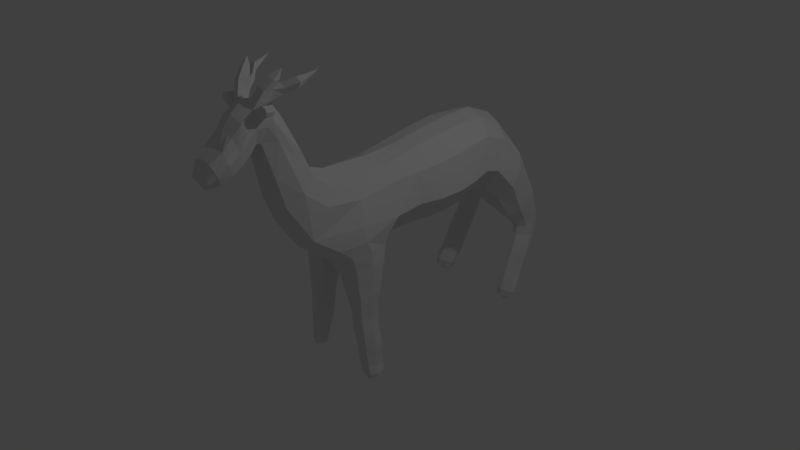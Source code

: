 # Source: shika.blend  (saved by Blender 2.79.0; exported with 4.5.12 LTS)
import bpy
from mathutils import Matrix  # noqa: F401  (used for matrix-valued properties, if any)

bpy.ops.wm.read_factory_settings(use_empty=True)
scene = bpy.context.scene
scene.name = 'Scene'

# ---- collections
col_collection_1 = bpy.data.collections.new('Collection 1'); scene.collection.children.link(col_collection_1)

# ---- materials (node trees are filled in below, after node groups)
mat_material = bpy.data.materials.new('Material')
mat_material.alpha_threshold = 0.0
mat_material.use_transparent_shadow = False
mat_material.roughness = 0.5
mat_material.specular_intensity = 0.0
mat_material.line_color = (0.0, 0.0, 0.0, 1.0)

# ---- material node trees

# ---- world
world_world = bpy.data.worlds.new('World'); scene.world = world_world
world_world.color = (0.05088, 0.05088, 0.05088)
world_world.use_sun_shadow = False
world_world.sun_shadow_jitter_overblur = 0.0
world_world.cycles.sampling_method = 'MANUAL'

# ---- cameras
cam_camera = bpy.data.cameras.new('Camera')
cam_camera.clip_end = 100.0
cam_camera.lens = 35.0
cam_camera.sensor_width = 32.0
cam_camera.sensor_height = 18.0
cam_camera.ortho_scale = 7.314
cam_camera.dof.focus_distance = 0.0
cam_camera.dof.aperture_fstop = 128.0

# ---- lights
light_lamp = bpy.data.lights.new('Lamp', 'POINT')
light_lamp.transmission_factor = 0.0
light_lamp.cutoff_distance = 30.0
light_lamp.energy = 100.0
light_lamp.shadow_buffer_clip_start = 1.001
light_lamp.shadow_soft_size = 0.1
light_lamp.shadow_maximum_resolution = 0.006
light_lamp.use_absolute_resolution = True

# ---- meshes
me_cube = bpy.data.meshes.new('Cube')
me_cube.from_pydata([(0.0, -1.721, 2.469), (0.0, -1.672, 1.929), (0.3581, 0.008747, 0.4294), (0.0, -2.317, 1.665), (0.5503, -0.4176, -1.428), (0.0, -1.842, 1.77), (0.2138, -1.699, 2.18), (0.0, -1.094, 0.4977), (0.3338, -0.9029, 0.4105), (0.5505, -0.4969, 0.553), (0.4184, -0.4485, 1.053), (0.0, -0.6612, 0.3216), (0.0, -0.446, 1.385), (0.6156, 2.024, -1.228), (0.0, -1.983, 2.193), (0.2445, -1.946, 1.983), (0.0, -2.128, 1.602), (0.0, -2.238, 1.927), (0.2203, -2.217, 1.787), (0.606, 2.213, -1.173), (0.7506, 2.085, -1.113), (0.6129, 1.949, -1.048), (0.4694, 2.076, -1.108), (0.5794, 2.334, -0.9438), (0.716, 2.206, -0.8866), (0.5815, 2.066, -0.8145), (0.4459, 2.194, -0.8707), (0.5702, 2.46, -0.6884), (0.7119, 2.329, -0.6281), (0.5724, 2.185, -0.5575), (0.4307, 2.317, -0.6163), (0.5487, 2.604, -0.3806), (0.6707, 2.472, -0.3357), (0.5378, 2.311, -0.3126), (0.4172, 2.443, -0.3582), (0.4951, 2.671, -0.05114), (0.6655, 2.494, -0.01602), (0.525, 2.286, -0.1219), (0.37, 2.465, -0.1492), (0.1269, 2.431, 0.7758), (0.6371, 2.192, 0.7428), (0.4276, 1.997, 0.2932), (0.0, 2.213, 0.3466), (0.0, -1.451, 1.126), (0.0, -0.9512, 1.482), (0.319, -1.202, 1.308), (0.0, -1.62, 1.793), (0.0, -1.239, 2.166), (0.2334, -1.438, 1.976), (0.2799, -0.4374, -0.5829), (0.4067, -0.608, -0.5689), (0.5308, -0.4479, -0.5527), (0.4272, -0.2744, -0.5657), (0.3211, -0.4322, -0.8425), (0.437, -0.592, -0.8506), (0.5763, -0.4391, -0.852), (0.4656, -0.279, -0.8427), (0.3696, -0.4243, -1.085), (0.4645, -0.5728, -1.097), (0.5867, -0.4297, -1.1), (0.5064, -0.2806, -1.085), (0.4104, -0.4192, -1.315), (0.504, -0.5575, -1.325), (0.6398, -0.4221, -1.324), (0.5356, -0.2844, -1.317), (0.4728, 1.675, 1.301), (0.2962, 1.614, 0.5202), (0.4924, 1.026, 1.212), (0.3198, 1.1, 0.403), (0.09885, -0.3827, -0.02284), (0.3134, -0.6861, 0.08934), (0.5559, -0.4175, 0.2158), (0.3363, -0.1143, 0.1036), (0.2244, -0.4302, -0.3221), (0.3771, -0.6367, -0.2523), (0.5422, -0.4378, -0.1772), (0.4083, -0.2288, -0.2464), (0.4263, 0.414, 1.143), (0.2879, 0.4226, 0.4062), (0.3774, -0.9234, 1.09), (0.5183, -0.5288, 0.7457), (0.7199, 2.042, -1.2), (0.4681, -0.8492, 0.5151), (0.6119, 2.136, -1.244), (0.5535, -0.4325, 0.4017), (0.5096, -0.1187, 0.5305), (0.2993, -0.04874, 0.2766), (0.2955, 0.1405, 0.4253), (0.6361, -0.419, -1.403), (0.0, 2.388, 0.7452), (0.5103, 2.035, -1.197), (0.0, -1.278, 0.7468), (0.5516, -0.3184, -1.399), (0.0, -0.6904, 1.394), (0.0, -0.938, 0.4084), (0.1985, -0.9984, 0.4307), (0.3056, -0.7528, 0.2633), (0.6176, 1.94, -1.152), (0.394, 0.04336, 1.107), (0.0, 0.008227, 1.373), (0.0, -0.4354, 0.1463), (0.2601, -0.3795, 1.269), (0.5396, -0.518, -1.402), (0.459, -0.4173, -1.398), (0.1587, -2.308, 1.71), (0.0, -2.337, 1.815), (0.0, -2.26, 1.588), (0.1458, -1.678, 1.988), (0.0, -1.731, 1.851), (0.0, -1.642, 1.932), (0.0, -1.873, 2.337), (0.1773, -1.712, 2.384), (0.0, -1.419, 2.434), (0.2288, -1.823, 2.081), (0.21, -1.553, 2.166), (0.1774, -1.873, 1.824), (0.0, -1.984, 1.687), (0.0, -2.065, 2.038), (0.1537, -1.974, 2.138), (0.2537, -2.09, 1.891), (0.1493, -2.156, 1.654), (0.1272, -2.258, 1.907), (0.502, 2.176, -1.155), (0.5954, 2.272, -1.058), (0.713, 2.183, -1.159), (0.7371, 2.144, -0.9998), (0.7178, 1.985, -1.066), (0.6004, 2.006, -0.9313), (0.5075, 1.979, -1.062), (0.4591, 2.134, -0.99), (0.4792, 2.296, -0.9208), (0.5706, 2.397, -0.8198), (0.6824, 2.305, -0.9327), (0.7077, 2.268, -0.7619), (0.6835, 2.104, -0.8361), (0.5739, 2.125, -0.6896), (0.4815, 2.095, -0.8238), (0.436, 2.255, -0.7466), (0.4659, 2.421, -0.6671), (0.5631, 2.528, -0.5459), (0.6767, 2.43, -0.6755), (0.6971, 2.397, -0.4889), (0.6785, 2.224, -0.578), (0.5586, 2.248, -0.43), (0.4677, 2.215, -0.5682), (0.424, 2.38, -0.4854), (0.4518, 2.556, -0.3813), (0.5268, 2.659, -0.2133), (0.6463, 2.577, -0.3629), (0.6726, 2.512, -0.1713), (0.6361, 2.358, -0.3123), (0.534, 2.334, -0.2071), (0.447, 2.336, -0.3289), (0.4005, 2.48, -0.2451), (0.3989, 2.613, -0.105), (0.4796, 2.583, 0.2641), (0.6099, 2.634, -0.009957), (0.6713, 2.387, 0.2489), (0.6419, 2.346, -0.05834), (0.5052, 2.158, 0.01559), (0.4113, 2.321, -0.1644), (0.2705, 2.377, 0.0355), (0.0, 2.347, 0.5703), (0.0, 2.261, 1.276), (0.458, 2.373, 0.8784), (0.5047, 1.986, 1.182), (0.653, 2.044, 0.5144), (0.3127, 1.782, 0.5001), (0.1162, 2.032, 0.181), (0.2286, -1.403, 1.175), (0.0, -1.529, 1.521), (0.0, -1.099, 1.803), (0.2374, -1.001, 1.436), (0.2546, -1.329, 1.68), (0.168, -1.579, 1.839), (0.1684, -1.293, 2.115), (0.3252, -0.3128, -0.577), (0.29, -0.4364, -0.7167), (0.3089, -0.5631, -0.5798), (0.2647, -0.4355, -0.4488), (0.4149, -0.6012, -0.7192), (0.4999, -0.5705, -0.5569), (0.3936, -0.6186, -0.4084), (0.5601, -0.4435, -0.7163), (0.5172, -0.3202, -0.5547), (0.5342, -0.4453, -0.3656), (0.4384, -0.2783, -0.714), (0.4189, -0.2604, -0.4049), (0.3646, -0.3155, -0.8408), (0.3529, -0.4274, -0.964), (0.3455, -0.5501, -0.8454), (0.4512, -0.5818, -0.9759), (0.5336, -0.5555, -0.8543), (0.5854, -0.4336, -0.9767), (0.5631, -0.3202, -0.846), (0.4938, -0.279, -0.9636), (0.4129, -0.3154, -1.083), (0.3857, -0.4219, -1.203), (0.3836, -0.5344, -1.091), (0.4759, -0.5653, -1.215), (0.5552, -0.538, -1.1), (0.6009, -0.4263, -1.217), (0.5856, -0.3189, -1.091), (0.5161, -0.2826, -1.204), (0.4476, -0.3173, -1.314), (0.4311, -0.5217, -1.318), (0.5944, -0.5244, -1.327), (0.6241, -0.3193, -1.319), (0.2665, 1.785, 1.47), (0.4866, 1.339, 1.256), (0.5656, 1.578, 0.8669), (0.3176, 1.397, 0.4479), (0.0, 1.646, 0.3829), (0.2483, 1.0, 1.45), (0.4736, 0.7221, 1.174), (0.6084, 1.067, 0.7647), (0.3121, 0.7704, 0.3907), (0.0, 1.11, 0.2869), (0.1567, -0.1654, 0.013), (0.1686, -0.4143, -0.1844), (0.1539, -0.6082, 0.001677), (0.3373, -0.662, -0.09114), (0.4853, -0.6201, 0.1818), (0.549, -0.4282, 0.01393), (0.5123, -0.2056, 0.1916), (0.3827, -0.1801, -0.07886), (0.2821, -0.2773, -0.3007), (0.2573, -0.5834, -0.3061), (0.4989, -0.5886, -0.1966), (0.5256, -0.2824, -0.1929), (0.2358, 0.3999, 1.35), (0.5115, 0.4283, 0.7421), (0.0, 0.4129, 0.2944), (0.5333, 2.12, -1.209), (0.6893, 2.125, -1.211), (0.6933, 1.979, -1.142), (0.5376, 1.974, -1.14), (0.2341, 2.129, 1.335), (0.5716, 1.795, 0.811), (0.0, 1.853, 0.3686), (0.3737, -1.15, 0.725), (0.2685, -0.7679, 1.251), (0.4787, -0.3437, -1.377), (0.4696, -0.4929, -1.379), (0.5982, -0.4943, -1.384), (0.6109, -0.3449, -1.38), (0.3132, -0.3016, -0.4361), (0.2955, -0.5702, -0.4395), (0.4964, -0.5776, -0.3761), (0.511, -0.3096, -0.3744), (0.4305, 2.606, -0.2388), (0.6331, 2.63, -0.1838), (0.6407, 2.386, -0.1783), (0.4353, 2.362, -0.2348), (0.1024, -2.249, 1.639), (0.07386, -2.303, 1.805), (0.2438, 0.7021, 1.402), (0.579, 0.7512, 0.743), (0.0, 0.7746, 0.2775), (0.1493, -1.62, 1.988), (0.1708, -1.455, 2.364), (0.1563, -1.757, 1.907), (0.1809, -1.865, 2.265), (0.187, -2.015, 1.74), (0.0, 1.344, 1.54), (0.0, 0.7021, 1.452), (0.1653, -2.11, 2.015), (0.4921, 2.235, -1.038), (0.7011, 2.242, -1.046), (0.7042, 2.043, -0.9505), (0.4965, 2.036, -0.9435), (0.4703, 2.358, -0.7971), (0.6732, 2.368, -0.8085), (0.6761, 2.164, -0.7113), (0.4724, 2.155, -0.699), (0.4605, 2.487, -0.5295), (0.6664, 2.499, -0.5316), (0.6618, 2.289, -0.4455), (0.4584, 2.276, -0.4417), (0.2904, 2.545, 0.1596), (0.6104, 2.529, 0.3066), (0.6533, 2.22, 0.1353), (0.349, 2.204, -0.04444), (0.1971, -1.502, 1.559), (0.0, 2.192, 1.402), (0.0, 0.3999, 1.4), (0.1982, -1.137, 1.786), (0.336, -0.3157, -0.7143), (0.316, -0.5582, -0.7181), (0.5218, -0.5631, -0.7179), (0.5361, -0.3214, -0.7141), (0.3934, -0.315, -0.9622), (0.3753, -0.5411, -0.9676), (0.5417, -0.5463, -0.9798), (0.5863, -0.3183, -0.9672), (0.4283, -0.3164, -1.2), (0.3998, -0.5283, -1.208), (0.5622, -0.5316, -1.219), (0.596, -0.3193, -1.21), (0.0, 1.0, 1.5), (0.2572, 1.344, 1.489), (0.5926, 1.35, 0.8081), (0.0, 1.403, 0.3207), (0.0, -0.03184, 0.2178), (0.06668, -0.7322, 0.2029), (0.4834, -0.6849, 0.3658), (0.491, -0.1634, 0.3753), (0.2366, -0.2327, -0.1537), (0.201, -0.5985, -0.1644), (0.4886, -0.6045, -0.01402), (0.5207, -0.2474, -0.006318), (0.0, 1.785, 1.565), (0.2235, 0.02376, 1.287), (0.5169, 0.04513, 0.7097), (0.0, -1.57, 2.451), (0.0, -1.657, 1.931), (0.2119, -1.626, 2.173), (0.1475, -1.649, 1.988), (0.174, -1.583, 2.374), (0.0, -2.327, 1.74), (0.2256, -1.705, 2.282), (0.3393, -0.414, 1.161), (0.6137, 2.08, -1.236), (0.2153, -1.96, 2.06), (0.1899, -2.237, 1.847), (0.7318, 2.134, -1.136), (0.4857, 2.126, -1.131), (0.6992, 2.255, -0.9097), (0.4625, 2.245, -0.8958), (0.6943, 2.379, -0.6518), (0.4483, 2.369, -0.6417), (0.6585, 2.524, -0.3493), (0.4345, 2.5, -0.3698), (0.6377, 2.564, -0.01299), (0.3844, 2.539, -0.1271), (0.5476, 2.283, 0.8106), (0.0, 2.28, 0.4585), (0.2782, -1.101, 1.372), (0.231, -1.365, 2.046), (0.3696, 1.73, 1.385), (0.3703, 1.013, 1.331), (0.3311, 0.407, 1.246), (0.323, -0.8457, 1.171), (0.7046, 2.083, -1.205), (0.5218, 2.077, -1.203), (0.3087, 0.03356, 1.197), (0.1325, -2.306, 1.758), (0.2349, -1.844, 2.173), (0.2205, -1.504, 2.265), (0.2257, -2.1, 1.953), (0.7191, 2.193, -1.023), (0.4756, 2.185, -1.014), (0.6905, 2.318, -0.7852), (0.4532, 2.307, -0.7719), (0.6818, 2.448, -0.5102), (0.4423, 2.433, -0.5074), (0.6528, 2.571, -0.1775), (0.4155, 2.543, -0.242), (0.6409, 2.458, 0.2777), (0.2804, 2.461, 0.09755), (0.3694, 2.057, 1.259), (0.2264, -1.233, 1.733), (0.3719, 1.342, 1.373), (0.3587, 0.7121, 1.288), (0.2231, -1.605, 2.273), (0.08869, -1.858, 1.797), (0.07937, -2.313, 1.687), (0.07289, -1.675, 1.959), (0.08864, -1.716, 2.426), (0.3859, -1.695, 2.358), (0.4027, -1.695, 2.406), (0.3851, -1.697, 2.443), (0.3376, -1.701, 2.46), (0.3343, -1.573, 2.45), (0.382, -1.578, 2.434), (0.4, -1.585, 2.397), (0.3833, -1.594, 2.35), (0.09925, -1.046, 0.4642), (0.0, -0.5483, 0.2339), (0.1301, -0.4128, 1.327), (0.07685, -1.978, 2.165), (0.07463, -2.142, 1.628), (0.06358, -2.248, 1.917), (0.1143, -1.427, 1.15), (0.1187, -0.976, 1.459), (0.08401, -1.599, 1.816), (0.08422, -1.266, 2.14), (0.1219, 0.7021, 1.427), (0.1286, 1.344, 1.514), (0.1869, -1.214, 0.7359), (0.1343, -0.7292, 1.323), (0.1179, 0.3999, 1.375), (0.1241, 1.0, 1.475), (0.03334, -0.8351, 0.3057), (0.1117, 0.016, 1.33), (0.03693, -2.32, 1.81), (0.1332, 1.785, 1.518), (0.1171, 2.161, 1.368), (0.0512, -2.255, 1.613), (0.07816, -1.744, 1.879), (0.07464, -1.631, 1.96), (0.09043, -1.869, 2.301), (0.0854, -1.437, 2.399), (0.09352, -2.0, 1.714), (0.08263, -2.087, 2.027), (0.09857, -1.516, 1.54), (0.0991, -1.118, 1.794), (0.07377, -1.653, 1.959), (0.08702, -1.577, 2.413), (0.06627, -2.317, 1.749), (0.1252, -1.678, 2.508), (0.2138, -1.674, 2.466), (0.2304, -1.525, 2.444), (0.1434, -1.518, 2.483), (0.1746, -1.624, 2.626), (0.2633, -1.619, 2.584), (0.26, -1.491, 2.574), (0.173, -1.484, 2.613), (0.2235, -1.53, 2.73), (0.3122, -1.525, 2.688), (0.3089, -1.446, 2.678), (0.2219, -1.439, 2.717), (0.3003, -1.408, 2.517), (0.2133, -1.401, 2.556), (0.3345, -1.401, 2.591), (0.2475, -1.394, 2.63), (0.424, -1.292, 2.582), (0.3369, -1.286, 2.621), (0.4581, -1.285, 2.656), (0.3711, -1.279, 2.695), (0.4385, -1.036, 2.739), (0.3127, -1.404, 2.803)], [], [(368, 401, 262, 111), (408, 318, 260, 402), (367, 107, 261, 399), (407, 400, 259, 317), (2, 85, 306, 86), (2, 86, 303, 87), (2, 87, 313, 85), (409, 346, 255, 395), (366, 398, 254, 104), (4, 92, 245, 88), (4, 88, 244, 102), (4, 102, 243, 103), (4, 103, 242, 92), (365, 115, 263, 403), (365, 399, 261, 115), (320, 111, 262, 347), (6, 113, 261, 107), (316, 317, 259, 114), (364, 348, 260, 318), (396, 397, 284, 311), (377, 393, 304, 95), (377, 95, 240, 389), (8, 95, 304, 96), (8, 96, 305, 82), (8, 82, 240, 95), (9, 82, 305, 84), (9, 84, 306, 85), (9, 85, 313, 80), (9, 80, 240, 82), (321, 101, 241, 342), (10, 79, 240, 80), (10, 80, 313, 98), (321, 345, 312, 101), (378, 100, 304, 393), (89, 39, 162), (168, 239, 42), (163, 39, 89), (379, 390, 241, 101), (379, 101, 312, 394), (322, 344, 233, 83), (322, 83, 234, 343), (13, 81, 235, 97), (13, 97, 236, 90), (380, 404, 266, 118), (380, 118, 262, 401), (323, 118, 266, 349), (15, 119, 263, 115), (15, 115, 261, 113), (323, 347, 262, 118), (381, 120, 254, 398), (381, 403, 263, 120), (382, 395, 255, 121), (382, 121, 266, 404), (324, 121, 255, 346), (18, 104, 254, 120), (18, 120, 263, 119), (324, 349, 266, 121), (19, 122, 267, 123), (19, 123, 268, 124), (19, 124, 234, 83), (19, 83, 233, 122), (325, 124, 268, 350), (20, 125, 269, 126), (20, 126, 235, 81), (325, 343, 234, 124), (21, 126, 269, 127), (21, 127, 270, 128), (21, 128, 236, 97), (21, 97, 235, 126), (22, 128, 270, 129), (326, 351, 267, 122), (326, 122, 233, 344), (22, 90, 236, 128), (23, 130, 271, 131), (23, 131, 272, 132), (23, 132, 268, 123), (23, 123, 267, 130), (327, 132, 272, 352), (24, 133, 273, 134), (24, 134, 269, 125), (327, 350, 268, 132), (25, 134, 273, 135), (25, 135, 274, 136), (25, 136, 270, 127), (25, 127, 269, 134), (26, 136, 274, 137), (328, 353, 271, 130), (328, 130, 267, 351), (26, 129, 270, 136), (27, 138, 275, 139), (27, 139, 276, 140), (27, 140, 272, 131), (27, 131, 271, 138), (329, 140, 276, 354), (28, 141, 277, 142), (28, 142, 273, 133), (329, 352, 272, 140), (29, 142, 277, 143), (29, 143, 278, 144), (29, 144, 274, 135), (29, 135, 273, 142), (30, 144, 278, 145), (330, 355, 275, 138), (330, 138, 271, 353), (30, 137, 274, 144), (31, 146, 250, 147), (31, 147, 251, 148), (31, 148, 276, 139), (31, 139, 275, 146), (331, 148, 251, 356), (32, 149, 252, 150), (32, 150, 277, 141), (331, 354, 276, 148), (33, 150, 252, 151), (33, 151, 253, 152), (33, 152, 278, 143), (33, 143, 277, 150), (34, 152, 253, 153), (332, 357, 250, 146), (332, 146, 275, 355), (34, 145, 278, 152), (35, 154, 279, 155), (35, 155, 280, 156), (35, 156, 251, 147), (35, 147, 250, 154), (333, 156, 280, 358), (36, 157, 281, 158), (36, 158, 252, 149), (333, 356, 251, 156), (37, 158, 281, 159), (37, 159, 282, 160), (37, 160, 253, 151), (37, 151, 252, 158), (38, 160, 282, 161), (334, 359, 279, 154), (334, 154, 250, 357), (38, 153, 253, 160), (394, 391, 285, 99), (39, 163, 237, 164), (39, 164, 280, 155), (39, 155, 279, 162), (335, 164, 237, 360), (40, 165, 238, 166), (40, 166, 281, 157), (335, 358, 280, 164), (41, 166, 238, 167), (41, 167, 239, 168), (41, 168, 282, 159), (41, 159, 281, 166), (336, 162, 279, 359), (42, 161, 282, 168), (383, 169, 283, 405), (383, 389, 240, 169), (237, 163, 284, 397), (384, 406, 286, 172), (384, 172, 241, 390), (337, 172, 286, 361), (45, 173, 283, 169), (45, 169, 240, 79), (337, 342, 241, 172), (385, 174, 259, 400), (388, 396, 311, 264), (387, 392, 299, 265), (385, 405, 283, 174), (392, 388, 264, 299), (386, 402, 260, 175), (386, 175, 286, 406), (391, 387, 265, 285), (338, 175, 260, 348), (48, 114, 259, 174), (48, 174, 283, 173), (338, 361, 286, 175), (49, 176, 287, 177), (49, 177, 288, 178), (49, 178, 247, 179), (49, 179, 246, 176), (50, 178, 288, 180), (50, 180, 289, 181), (50, 181, 248, 182), (50, 182, 247, 178), (51, 181, 289, 183), (51, 183, 290, 184), (51, 184, 249, 185), (51, 185, 248, 181), (52, 184, 290, 186), (52, 186, 287, 176), (52, 176, 246, 187), (52, 187, 249, 184), (53, 188, 291, 189), (53, 189, 292, 190), (53, 190, 288, 177), (53, 177, 287, 188), (54, 190, 292, 191), (54, 191, 293, 192), (54, 192, 289, 180), (54, 180, 288, 190), (55, 192, 293, 193), (55, 193, 294, 194), (55, 194, 290, 183), (55, 183, 289, 192), (56, 194, 294, 195), (56, 195, 291, 188), (56, 188, 287, 186), (56, 186, 290, 194), (57, 196, 295, 197), (57, 197, 296, 198), (57, 198, 292, 189), (57, 189, 291, 196), (58, 198, 296, 199), (58, 199, 297, 200), (58, 200, 293, 191), (58, 191, 292, 198), (59, 200, 297, 201), (59, 201, 298, 202), (59, 202, 294, 193), (59, 193, 293, 200), (60, 202, 298, 203), (60, 203, 295, 196), (60, 196, 291, 195), (60, 195, 294, 202), (61, 204, 242, 103), (61, 103, 243, 205), (61, 205, 296, 197), (61, 197, 295, 204), (62, 205, 243, 102), (62, 102, 244, 206), (62, 206, 297, 199), (62, 199, 296, 205), (63, 206, 244, 88), (63, 88, 245, 207), (63, 207, 298, 201), (63, 201, 297, 206), (64, 207, 245, 92), (64, 92, 242, 204), (64, 204, 295, 203), (64, 203, 298, 207), (339, 208, 300, 362), (65, 209, 301, 210), (65, 210, 238, 165), (339, 360, 237, 208), (66, 210, 301, 211), (66, 211, 302, 212), (66, 212, 239, 167), (66, 167, 238, 210), (340, 213, 256, 363), (67, 214, 257, 215), (67, 215, 301, 209), (340, 362, 300, 213), (68, 215, 257, 216), (68, 216, 258, 217), (68, 217, 302, 211), (68, 211, 301, 215), (69, 218, 307, 219), (69, 219, 308, 220), (69, 220, 304, 100), (69, 100, 303, 218), (70, 220, 308, 221), (70, 221, 309, 222), (70, 222, 305, 96), (70, 96, 304, 220), (71, 222, 309, 223), (71, 223, 310, 224), (71, 224, 306, 84), (71, 84, 305, 222), (72, 224, 310, 225), (72, 225, 307, 218), (72, 218, 303, 86), (72, 86, 306, 224), (73, 226, 246, 179), (73, 179, 247, 227), (73, 227, 308, 219), (73, 219, 307, 226), (74, 227, 247, 182), (74, 182, 248, 228), (74, 228, 309, 221), (74, 221, 308, 227), (75, 228, 248, 185), (75, 185, 249, 229), (75, 229, 310, 223), (75, 223, 309, 228), (76, 229, 249, 187), (76, 187, 246, 226), (76, 226, 307, 225), (76, 225, 310, 229), (341, 230, 312, 345), (77, 98, 313, 231), (77, 231, 257, 214), (341, 363, 256, 230), (78, 231, 313, 87), (78, 87, 303, 232), (78, 232, 258, 216), (78, 216, 257, 231), (3, 366, 409, 319), (6, 107, 317, 316), (367, 407, 317, 107), (368, 111, 411, 410), (6, 316, 364, 320), (77, 214, 363, 341), (77, 341, 345, 98), (67, 209, 362, 340), (67, 340, 363, 214), (65, 165, 360, 339), (65, 339, 362, 209), (48, 173, 361, 338), (48, 338, 348, 114), (45, 79, 342, 337), (45, 337, 361, 173), (42, 336, 359, 161), (40, 157, 358, 335), (40, 335, 360, 165), (38, 334, 357, 153), (38, 161, 359, 334), (36, 149, 356, 333), (36, 333, 358, 157), (34, 332, 355, 145), (34, 153, 357, 332), (32, 141, 354, 331), (32, 331, 356, 149), (30, 330, 353, 137), (30, 145, 355, 330), (28, 133, 352, 329), (28, 329, 354, 141), (26, 328, 351, 129), (26, 137, 353, 328), (24, 125, 350, 327), (24, 327, 352, 133), (22, 326, 344, 90), (22, 129, 351, 326), (20, 81, 343, 325), (20, 325, 350, 125), (18, 119, 349, 324), (18, 324, 346, 104), (15, 113, 347, 323), (15, 323, 349, 119), (13, 322, 343, 81), (13, 90, 344, 322), (10, 98, 345, 321), (10, 321, 342, 79), (316, 114, 348, 364), (6, 320, 347, 113), (366, 104, 346, 409), (320, 364, 376, 369), (364, 318, 373, 374, 375, 376), (370, 375, 374, 371), (318, 111, 372, 373), (371, 374, 373, 372), (375, 370, 369, 376), (111, 320, 369, 370, 371, 372), (0, 368, 408, 314), (1, 315, 407, 367), (230, 256, 387, 391), (47, 386, 406, 171), (47, 112, 402, 386), (213, 300, 388, 392), (46, 170, 405, 385), (256, 213, 392, 387), (300, 208, 396, 388), (46, 385, 400, 109), (44, 384, 390, 93), (44, 171, 406, 384), (43, 91, 389, 383), (43, 383, 405, 170), (312, 230, 391, 394), (17, 382, 404, 117), (17, 105, 395, 382), (16, 116, 403, 381), (16, 381, 398, 106), (14, 380, 401, 110), (14, 117, 404, 380), (12, 379, 394, 99), (12, 93, 390, 379), (11, 378, 393, 94), (7, 377, 389, 91), (7, 94, 393, 377), (208, 237, 397, 396), (5, 108, 399, 365), (5, 365, 403, 116), (3, 106, 398, 366), (319, 409, 395, 105), (315, 109, 400, 407), (1, 367, 399, 108), (314, 408, 402, 112), (0, 110, 401, 368), (413, 410, 414, 417), (318, 408, 413, 412), (111, 318, 412, 411), (408, 368, 410, 413), (416, 417, 421, 420), (411, 412, 416, 415), (416, 412, 422, 424), (410, 411, 415, 414), (418, 419, 431), (414, 415, 419, 418), (417, 414, 418, 421), (415, 416, 420, 419), (424, 422, 426, 428), (417, 416, 424, 425), (412, 413, 423, 422), (413, 417, 425, 423), (427, 429, 430), (425, 424, 428, 429), (423, 425, 429, 427), (422, 423, 427, 426), (421, 418, 431), (426, 427, 430), (428, 426, 430), (429, 428, 430), (419, 420, 431), (420, 421, 431)])
_uv = me_cube.uv_layers.new(name='UVマップ')
_uv.uv.foreach_set('vector', [0.07896, 0.2827, 0.06031, 0.2668, 0.06583, 0.2562, 0.08442, 0.2719, 0.09503, 0.2893, 0.09985, 0.2782, 0.1126, 0.2855, 0.1106, 0.2959, 0.08827, 0.203, 0.08647, 0.2135, 0.07291, 0.2073, 0.07619, 0.1976, 0.1252, 0.2214, 0.128, 0.2219, 0.1278, 0.233, 0.1241, 0.2314, 0.4436, 0.2283, 0.4152, 0.2294, 0.4227, 0.2087, 0.4539, 0.2102, 0.6053, 0.8093, 0.5851, 0.8117, 0.5588, 0.7874, 0.6055, 0.7921, 0.4436, 0.2283, 0.4595, 0.2367, 0.4188, 0.2621, 0.4152, 0.2294, 0.00784, 0.2057, 0.01415, 0.2064, 0.009324, 0.2117, 0.004867, 0.2127, 0.009799, 0.1996, 0.0119, 0.1895, 0.0158, 0.1941, 0.01596, 0.2026, 0.5243, 0.003969, 0.5318, 0.01508, 0.5241, 0.01595, 0.519, 0.01167, 0.5243, 0.003969, 0.519, 0.01167, 0.5131, 0.007529, 0.5112, 0.0001018, 0.5032, 0.9999, 0.4919, 0.9964, 0.4961, 0.9893, 0.5033, 0.99, 0.5032, 0.9999, 0.5033, 0.99, 0.5106, 0.9902, 0.5149, 0.9975, 0.06015, 0.1926, 0.05688, 0.2027, 0.04024, 0.1989, 0.0419, 0.1886, 0.06015, 0.1926, 0.07619, 0.1976, 0.07291, 0.2073, 0.05688, 0.2027, 0.08914, 0.2566, 0.08442, 0.2719, 0.06583, 0.2562, 0.06811, 0.2437, 0.08667, 0.2418, 0.06876, 0.232, 0.07291, 0.2073, 0.08647, 0.2135, 0.1119, 0.2548, 0.1241, 0.2314, 0.1278, 0.233, 0.1195, 0.2596, 0.1061, 0.2658, 0.1159, 0.2725, 0.1126, 0.2855, 0.09985, 0.2782, 0.508, 0.4907, 0.5496, 0.5138, 0.5451, 0.5283, 0.498, 0.5043, 0.432, 0.7578, 0.4618, 0.7742, 0.4726, 0.7903, 0.429, 0.7716, 0.3072, 0.1303, 0.3183, 0.1387, 0.2917, 0.1743, 0.2769, 0.1562, 0.4244, 0.7912, 0.429, 0.7716, 0.4726, 0.7903, 0.4453, 0.8061, 0.3343, 0.1517, 0.3576, 0.1408, 0.3646, 0.1675, 0.3367, 0.1733, 0.3343, 0.1517, 0.3367, 0.1733, 0.2917, 0.1743, 0.3183, 0.1387, 0.3726, 0.2024, 0.3367, 0.1733, 0.3646, 0.1675, 0.3905, 0.1909, 0.3726, 0.2024, 0.3905, 0.1909, 0.4227, 0.2087, 0.4152, 0.2294, 0.3726, 0.2024, 0.4152, 0.2294, 0.4188, 0.2621, 0.3547, 0.2207, 0.3726, 0.2024, 0.3547, 0.2207, 0.2917, 0.1743, 0.3367, 0.1733, 0.3306, 0.2769, 0.3236, 0.2932, 0.2831, 0.2603, 0.2833, 0.2436, 0.3377, 0.2603, 0.2838, 0.227, 0.2917, 0.1743, 0.3547, 0.2207, 0.3377, 0.2603, 0.3547, 0.2207, 0.4188, 0.2621, 0.3841, 0.306, 0.3306, 0.2769, 0.3728, 0.3179, 0.3615, 0.3298, 0.3236, 0.2932, 0.4976, 0.7867, 0.5107, 0.7982, 0.4726, 0.7903, 0.4618, 0.7742, 0.6291, 0.5376, 0.6282, 0.5208, 0.6504, 0.5429, 0.7046, 0.5769, 0.6824, 0.6019, 0.6775, 0.5599, 0.5626, 0.5313, 0.6282, 0.5208, 0.6291, 0.5376, 0.3093, 0.3052, 0.2764, 0.2805, 0.2831, 0.2603, 0.3236, 0.2932, 0.3093, 0.3052, 0.3236, 0.2932, 0.3615, 0.3298, 0.3507, 0.3409, 0.8881, 0.4963, 0.8794, 0.4997, 0.8788, 0.4959, 0.8857, 0.4905, 0.848, 0.3494, 0.85, 0.3564, 0.8405, 0.3563, 0.8383, 0.3528, 0.845, 0.343, 0.8359, 0.3496, 0.831, 0.3437, 0.8331, 0.3343, 0.8898, 0.5023, 0.8877, 0.5148, 0.88, 0.5105, 0.8796, 0.5034, 0.04371, 0.2535, 0.02871, 0.2387, 0.03296, 0.2303, 0.04872, 0.2447, 0.04371, 0.2535, 0.04872, 0.2447, 0.06583, 0.2562, 0.06031, 0.2668, 0.05152, 0.2327, 0.04872, 0.2447, 0.03296, 0.2303, 0.03571, 0.2218, 0.0521, 0.223, 0.0366, 0.2153, 0.04024, 0.1989, 0.05688, 0.2027, 0.0521, 0.223, 0.05688, 0.2027, 0.07291, 0.2073, 0.06876, 0.232, 0.05152, 0.2327, 0.06811, 0.2437, 0.06583, 0.2562, 0.04872, 0.2447, 0.0241, 0.1865, 0.02535, 0.1943, 0.0158, 0.1941, 0.0119, 0.1895, 0.0241, 0.1865, 0.0419, 0.1886, 0.04024, 0.1989, 0.02535, 0.1943, 0.01354, 0.2243, 0.004867, 0.2127, 0.009324, 0.2117, 0.01822, 0.2197, 0.01354, 0.2243, 0.01822, 0.2197, 0.03296, 0.2303, 0.02871, 0.2387, 0.02224, 0.2132, 0.01822, 0.2197, 0.009324, 0.2117, 0.01415, 0.2064, 0.02447, 0.2079, 0.01596, 0.2026, 0.0158, 0.1941, 0.02535, 0.1943, 0.02447, 0.2079, 0.02535, 0.1943, 0.04024, 0.1989, 0.0366, 0.2153, 0.02224, 0.2132, 0.03571, 0.2218, 0.03296, 0.2303, 0.01822, 0.2197, 0.8762, 0.4838, 0.8717, 0.4939, 0.8595, 0.4926, 0.8619, 0.4807, 0.8465, 0.3694, 0.8362, 0.3819, 0.8278, 0.3722, 0.8361, 0.3626, 0.8465, 0.3694, 0.8361, 0.3626, 0.8405, 0.3563, 0.85, 0.3564, 0.8762, 0.4838, 0.8857, 0.4905, 0.8788, 0.4959, 0.8717, 0.4939, 0.8327, 0.3587, 0.8361, 0.3626, 0.8278, 0.3722, 0.8237, 0.3674, 0.8295, 0.3548, 0.8201, 0.3626, 0.8127, 0.3526, 0.8238, 0.3466, 0.8295, 0.3548, 0.8238, 0.3466, 0.831, 0.3437, 0.8359, 0.3496, 0.8327, 0.3587, 0.8383, 0.3528, 0.8405, 0.3563, 0.8361, 0.3626, 0.8196, 0.3348, 0.8238, 0.3466, 0.8127, 0.3526, 0.805, 0.3422, 0.8789, 0.5227, 0.8645, 0.5273, 0.8609, 0.5158, 0.8732, 0.5133, 0.8789, 0.5227, 0.8732, 0.5133, 0.88, 0.5105, 0.8877, 0.5148, 0.8196, 0.3348, 0.8331, 0.3343, 0.831, 0.3437, 0.8238, 0.3466, 0.8712, 0.5038, 0.8732, 0.5133, 0.8609, 0.5158, 0.8593, 0.5043, 0.8714, 0.4989, 0.8592, 0.4985, 0.8595, 0.4926, 0.8717, 0.4939, 0.8714, 0.4989, 0.8717, 0.4939, 0.8788, 0.4959, 0.8794, 0.4997, 0.8712, 0.5038, 0.8796, 0.5034, 0.88, 0.5105, 0.8732, 0.5133, 0.8471, 0.4801, 0.8455, 0.4921, 0.8303, 0.4921, 0.8313, 0.4798, 0.825, 0.3935, 0.8122, 0.4047, 0.8044, 0.394, 0.8173, 0.383, 0.825, 0.3935, 0.8173, 0.383, 0.8278, 0.3722, 0.8362, 0.3819, 0.8471, 0.4801, 0.8619, 0.4807, 0.8595, 0.4926, 0.8455, 0.4921, 0.813, 0.3776, 0.8173, 0.383, 0.8044, 0.394, 0.8002, 0.3884, 0.809, 0.3722, 0.7959, 0.3828, 0.7867, 0.3713, 0.8002, 0.361, 0.809, 0.3722, 0.8002, 0.361, 0.8127, 0.3526, 0.8201, 0.3626, 0.813, 0.3776, 0.8237, 0.3674, 0.8278, 0.3722, 0.8173, 0.383, 0.7913, 0.3508, 0.8002, 0.361, 0.7867, 0.3713, 0.7776, 0.3609, 0.8492, 0.5286, 0.8335, 0.5301, 0.8314, 0.5183, 0.8467, 0.5171, 0.8492, 0.5286, 0.8467, 0.5171, 0.8609, 0.5158, 0.8645, 0.5273, 0.7913, 0.3508, 0.805, 0.3422, 0.8127, 0.3526, 0.8002, 0.361, 0.8454, 0.5048, 0.8467, 0.5171, 0.8314, 0.5183, 0.8304, 0.5053, 0.8454, 0.4985, 0.8303, 0.4987, 0.8303, 0.4921, 0.8455, 0.4921, 0.8454, 0.4985, 0.8455, 0.4921, 0.8595, 0.4926, 0.8592, 0.4985, 0.8454, 0.5048, 0.8593, 0.5043, 0.8609, 0.5158, 0.8467, 0.5171, 0.8147, 0.4793, 0.8141, 0.4923, 0.7965, 0.4924, 0.7968, 0.4795, 0.798, 0.4155, 0.7827, 0.4273, 0.7752, 0.4164, 0.7902, 0.4045, 0.798, 0.4155, 0.7902, 0.4045, 0.8044, 0.394, 0.8122, 0.4047, 0.8147, 0.4793, 0.8313, 0.4798, 0.8303, 0.4921, 0.8141, 0.4923, 0.786, 0.3989, 0.7902, 0.4045, 0.7752, 0.4164, 0.7713, 0.4107, 0.7818, 0.3934, 0.7674, 0.405, 0.7588, 0.3931, 0.7729, 0.3824, 0.7818, 0.3934, 0.7729, 0.3824, 0.7867, 0.3713, 0.7959, 0.3828, 0.786, 0.3989, 0.8002, 0.3884, 0.8044, 0.394, 0.7902, 0.4045, 0.7637, 0.3722, 0.7729, 0.3824, 0.7588, 0.3931, 0.75, 0.3828, 0.8171, 0.532, 0.8009, 0.5325, 0.7988, 0.5206, 0.8152, 0.5197, 0.8171, 0.532, 0.8152, 0.5197, 0.8314, 0.5183, 0.8335, 0.5301, 0.7637, 0.3722, 0.7776, 0.3609, 0.7867, 0.3713, 0.7729, 0.3824, 0.8142, 0.5061, 0.8152, 0.5197, 0.7988, 0.5206, 0.7971, 0.5068, 0.8141, 0.4992, 0.7967, 0.4996, 0.7965, 0.4924, 0.8141, 0.4923, 0.8141, 0.4992, 0.8141, 0.4923, 0.8303, 0.4921, 0.8303, 0.4987, 0.8142, 0.5061, 0.8304, 0.5053, 0.8314, 0.5183, 0.8152, 0.5197, 0.7761, 0.4793, 0.777, 0.492, 0.7587, 0.4922, 0.7556, 0.4793, 0.7651, 0.441, 0.7478, 0.4544, 0.7393, 0.4436, 0.7577, 0.4309, 0.7651, 0.441, 0.7577, 0.4309, 0.7752, 0.4164, 0.7827, 0.4273, 0.7761, 0.4793, 0.7968, 0.4795, 0.7965, 0.4924, 0.777, 0.492, 0.7543, 0.4249, 0.7577, 0.4309, 0.7393, 0.4436, 0.736, 0.437, 0.7508, 0.4188, 0.7325, 0.4301, 0.7269, 0.4141, 0.743, 0.4048, 0.7508, 0.4188, 0.743, 0.4048, 0.7588, 0.3931, 0.7674, 0.405, 0.7543, 0.4249, 0.7713, 0.4107, 0.7752, 0.4164, 0.7577, 0.4309, 0.7364, 0.3922, 0.743, 0.4048, 0.7269, 0.4141, 0.7248, 0.3985, 0.7857, 0.5329, 0.7752, 0.5383, 0.7689, 0.5254, 0.7827, 0.5217, 0.7857, 0.5329, 0.7827, 0.5217, 0.7988, 0.5206, 0.8009, 0.5325, 0.7364, 0.3922, 0.75, 0.3828, 0.7588, 0.3931, 0.743, 0.4048, 0.7794, 0.5068, 0.7827, 0.5217, 0.7689, 0.5254, 0.7633, 0.5079, 0.7781, 0.4993, 0.7609, 0.4998, 0.7587, 0.4922, 0.777, 0.492, 0.7781, 0.4993, 0.777, 0.492, 0.7965, 0.4924, 0.7967, 0.4996, 0.7794, 0.5068, 0.7971, 0.5068, 0.7988, 0.5206, 0.7827, 0.5217, 0.7365, 0.4813, 0.7424, 0.495, 0.7081, 0.5087, 0.6972, 0.4839, 0.7303, 0.4656, 0.6908, 0.4748, 0.682, 0.4591, 0.721, 0.453, 0.7303, 0.4656, 0.721, 0.453, 0.7393, 0.4436, 0.7478, 0.4544, 0.7365, 0.4813, 0.7556, 0.4793, 0.7587, 0.4922, 0.7424, 0.495, 0.7176, 0.4445, 0.721, 0.453, 0.682, 0.4591, 0.6809, 0.4495, 0.7141, 0.4361, 0.6798, 0.4397, 0.6817, 0.4159, 0.7104, 0.4167, 0.7141, 0.4361, 0.7104, 0.4167, 0.7269, 0.4141, 0.7325, 0.4301, 0.7176, 0.4445, 0.736, 0.437, 0.7393, 0.4436, 0.721, 0.453, 0.7129, 0.3986, 0.7104, 0.4167, 0.6817, 0.4159, 0.6904, 0.3936, 0.7678, 0.5469, 0.7567, 0.5664, 0.7418, 0.5505, 0.7589, 0.5329, 0.7678, 0.5469, 0.7589, 0.5329, 0.7689, 0.5254, 0.7752, 0.5383, 0.7129, 0.3986, 0.7248, 0.3985, 0.7269, 0.4141, 0.7104, 0.4167, 0.7506, 0.5135, 0.7589, 0.5329, 0.7418, 0.5505, 0.7246, 0.5299, 0.7464, 0.5041, 0.7163, 0.5191, 0.7081, 0.5087, 0.7424, 0.495, 0.7464, 0.5041, 0.7424, 0.495, 0.7587, 0.4922, 0.7609, 0.4998, 0.7506, 0.5135, 0.7633, 0.5079, 0.7689, 0.5254, 0.7589, 0.5329, 0.3507, 0.3409, 0.386, 0.375, 0.3755, 0.3857, 0.3402, 0.3518, 0.6282, 0.5208, 0.5626, 0.5313, 0.5537, 0.4996, 0.6153, 0.482, 0.6282, 0.5208, 0.6153, 0.482, 0.682, 0.4591, 0.6908, 0.4748, 0.6282, 0.5208, 0.6972, 0.4839, 0.7081, 0.5087, 0.6504, 0.5429, 0.617, 0.4655, 0.6153, 0.482, 0.5537, 0.4996, 0.5585, 0.4804, 0.6188, 0.4489, 0.563, 0.4616, 0.5828, 0.4133, 0.6323, 0.4204, 0.6188, 0.4489, 0.6323, 0.4204, 0.6817, 0.4159, 0.6798, 0.4397, 0.617, 0.4655, 0.6809, 0.4495, 0.682, 0.4591, 0.6153, 0.482, 0.6507, 0.3865, 0.6323, 0.4204, 0.5828, 0.4133, 0.614, 0.3716, 0.7361, 0.6, 0.7125, 0.6292, 0.6824, 0.6019, 0.7046, 0.5769, 0.7361, 0.6, 0.7046, 0.5769, 0.7418, 0.5505, 0.7567, 0.5664, 0.6507, 0.3865, 0.6904, 0.3936, 0.6817, 0.4159, 0.6323, 0.4204, 0.664, 0.5513, 0.6504, 0.5429, 0.7081, 0.5087, 0.7163, 0.5191, 0.6775, 0.5599, 0.7246, 0.5299, 0.7418, 0.5505, 0.7046, 0.5769, 0.223, 0.1763, 0.2287, 0.1899, 0.1837, 0.2122, 0.1792, 0.2002, 0.223, 0.1763, 0.2769, 0.1562, 0.2917, 0.1743, 0.2287, 0.1899, 0.5537, 0.4996, 0.5626, 0.5313, 0.5451, 0.5283, 0.5496, 0.5138, 0.2394, 0.2738, 0.1928, 0.2822, 0.1908, 0.2694, 0.2404, 0.2566, 0.2394, 0.2738, 0.2404, 0.2566, 0.2831, 0.2603, 0.2764, 0.2805, 0.2384, 0.239, 0.2404, 0.2566, 0.1908, 0.2694, 0.1888, 0.2552, 0.2364, 0.2223, 0.1867, 0.2405, 0.1837, 0.2122, 0.2287, 0.1899, 0.2364, 0.2223, 0.2287, 0.1899, 0.2917, 0.1743, 0.2838, 0.227, 0.2384, 0.239, 0.2833, 0.2436, 0.2831, 0.2603, 0.2404, 0.2566, 0.1458, 0.2152, 0.1487, 0.2264, 0.1278, 0.233, 0.128, 0.2219, 0.4678, 0.4579, 0.508, 0.4907, 0.498, 0.5043, 0.4573, 0.4697, 0.4121, 0.4025, 0.4376, 0.4292, 0.427, 0.4403, 0.4013, 0.4134, 0.1458, 0.2152, 0.1792, 0.2002, 0.1837, 0.2122, 0.1487, 0.2264, 0.4376, 0.4292, 0.4678, 0.4579, 0.4573, 0.4697, 0.427, 0.4403, 0.1469, 0.2925, 0.1106, 0.2959, 0.1126, 0.2855, 0.1463, 0.281, 0.1469, 0.2925, 0.1463, 0.281, 0.1908, 0.2694, 0.1928, 0.2822, 0.386, 0.375, 0.4121, 0.4025, 0.4013, 0.4134, 0.3755, 0.3857, 0.1468, 0.2663, 0.1463, 0.281, 0.1126, 0.2855, 0.1159, 0.2725, 0.1475, 0.2535, 0.1195, 0.2596, 0.1278, 0.233, 0.1487, 0.2264, 0.1475, 0.2535, 0.1487, 0.2264, 0.1837, 0.2122, 0.1867, 0.2405, 0.1468, 0.2663, 0.1888, 0.2552, 0.1908, 0.2694, 0.1463, 0.281, 0.5071, 0.8989, 0.5231, 0.9004, 0.5207, 0.9162, 0.5062, 0.9146, 0.5071, 0.8989, 0.5062, 0.9146, 0.4924, 0.9145, 0.4915, 0.8986, 0.5071, 0.8989, 0.4915, 0.8986, 0.4905, 0.8812, 0.5083, 0.8819, 0.5071, 0.8989, 0.5083, 0.8819, 0.5268, 0.8832, 0.5231, 0.9004, 0.4789, 0.8989, 0.4915, 0.8986, 0.4924, 0.9145, 0.4803, 0.9161, 0.4366, 0.07273, 0.4475, 0.05774, 0.4593, 0.06518, 0.4464, 0.08097, 0.4366, 0.07273, 0.4464, 0.08097, 0.4324, 0.09928, 0.4237, 0.08788, 0.4789, 0.8989, 0.4766, 0.8804, 0.4905, 0.8812, 0.4915, 0.8986, 0.4595, 0.09065, 0.4464, 0.08097, 0.4593, 0.06518, 0.4721, 0.07374, 0.4595, 0.09065, 0.4721, 0.07374, 0.4846, 0.08302, 0.4731, 0.1, 0.4595, 0.09065, 0.4731, 0.1, 0.4608, 0.12, 0.4458, 0.1105, 0.4595, 0.09065, 0.4458, 0.1105, 0.4324, 0.09928, 0.4464, 0.08097, 0.4842, 0.1068, 0.4731, 0.1, 0.4846, 0.08302, 0.4947, 0.09169, 0.5358, 0.9023, 0.5328, 0.9193, 0.5207, 0.9162, 0.5231, 0.9004, 0.5358, 0.9023, 0.5231, 0.9004, 0.5268, 0.8832, 0.541, 0.8844, 0.4842, 0.1068, 0.4739, 0.124, 0.4608, 0.12, 0.4731, 0.1, 0.5057, 0.9293, 0.5199, 0.9311, 0.5192, 0.9455, 0.5053, 0.9439, 0.5057, 0.9293, 0.5053, 0.9439, 0.4916, 0.9439, 0.4919, 0.9292, 0.5057, 0.9293, 0.4919, 0.9292, 0.4924, 0.9145, 0.5062, 0.9146, 0.5057, 0.9293, 0.5062, 0.9146, 0.5207, 0.9162, 0.5199, 0.9311, 0.4806, 0.9315, 0.4919, 0.9292, 0.4916, 0.9439, 0.4816, 0.9461, 0.4585, 0.04556, 0.4686, 0.03365, 0.4789, 0.03976, 0.4695, 0.05192, 0.4585, 0.04556, 0.4695, 0.05192, 0.4593, 0.06518, 0.4475, 0.05774, 0.4806, 0.9315, 0.4803, 0.9161, 0.4924, 0.9145, 0.4919, 0.9292, 0.482, 0.06022, 0.4695, 0.05192, 0.4789, 0.03976, 0.4909, 0.04812, 0.482, 0.06022, 0.4909, 0.04812, 0.5014, 0.05668, 0.4936, 0.06899, 0.482, 0.06022, 0.4936, 0.06899, 0.4846, 0.08302, 0.4721, 0.07374, 0.482, 0.06022, 0.4721, 0.07374, 0.4593, 0.06518, 0.4695, 0.05192, 0.5029, 0.07786, 0.4936, 0.06899, 0.5014, 0.05668, 0.5103, 0.06466, 0.5319, 0.9345, 0.5312, 0.9489, 0.5192, 0.9455, 0.5199, 0.9311, 0.5319, 0.9345, 0.5199, 0.9311, 0.5207, 0.9162, 0.5328, 0.9193, 0.5029, 0.07786, 0.4947, 0.09169, 0.4846, 0.08302, 0.4936, 0.06899, 0.5047, 0.9578, 0.5178, 0.9595, 0.5157, 0.9724, 0.5041, 0.9704, 0.5047, 0.9578, 0.5041, 0.9704, 0.4931, 0.9709, 0.4924, 0.9582, 0.5047, 0.9578, 0.4924, 0.9582, 0.4916, 0.9439, 0.5053, 0.9439, 0.5047, 0.9578, 0.5053, 0.9439, 0.5192, 0.9455, 0.5178, 0.9595, 0.4823, 0.9604, 0.4924, 0.9582, 0.4931, 0.9709, 0.4842, 0.9741, 0.4784, 0.02221, 0.4881, 0.01113, 0.4975, 0.01745, 0.4885, 0.02853, 0.4784, 0.02221, 0.4885, 0.02853, 0.4789, 0.03976, 0.4686, 0.03365, 0.4823, 0.9604, 0.4816, 0.9461, 0.4916, 0.9439, 0.4924, 0.9582, 0.4996, 0.0363, 0.4885, 0.02853, 0.4975, 0.01745, 0.5079, 0.02541, 0.4996, 0.0363, 0.5079, 0.02541, 0.5179, 0.03273, 0.5101, 0.04474, 0.4996, 0.0363, 0.5101, 0.04474, 0.5014, 0.05668, 0.4909, 0.04812, 0.4996, 0.0363, 0.4909, 0.04812, 0.4789, 0.03976, 0.4885, 0.02853, 0.5183, 0.05186, 0.5101, 0.04474, 0.5179, 0.03273, 0.5261, 0.0393, 0.5288, 0.9629, 0.5254, 0.9765, 0.5157, 0.9724, 0.5178, 0.9595, 0.5288, 0.9629, 0.5178, 0.9595, 0.5192, 0.9455, 0.5312, 0.9489, 0.5183, 0.05186, 0.5103, 0.06466, 0.5014, 0.05668, 0.5101, 0.04474, 0.5035, 0.9815, 0.5133, 0.9836, 0.5106, 0.9902, 0.5033, 0.99, 0.5035, 0.9815, 0.5033, 0.99, 0.4961, 0.9893, 0.4938, 0.9822, 0.5035, 0.9815, 0.4938, 0.9822, 0.4931, 0.9709, 0.5041, 0.9704, 0.5035, 0.9815, 0.5041, 0.9704, 0.5157, 0.9724, 0.5133, 0.9836, 0.4867, 0.987, 0.4938, 0.9822, 0.4961, 0.9893, 0.4919, 0.9964, 0.4994, 0.002427, 0.5112, 0.0001018, 0.5131, 0.007529, 0.5073, 0.009896, 0.4994, 0.002427, 0.5073, 0.009896, 0.4975, 0.01745, 0.4881, 0.01113, 0.4867, 0.987, 0.4842, 0.9741, 0.4931, 0.9709, 0.4938, 0.9822, 0.5152, 0.01651, 0.5073, 0.009896, 0.5131, 0.007529, 0.519, 0.01167, 0.5152, 0.01651, 0.519, 0.01167, 0.5241, 0.01595, 0.5226, 0.02206, 0.5152, 0.01651, 0.5226, 0.02206, 0.5179, 0.03273, 0.5079, 0.02541, 0.5152, 0.01651, 0.5079, 0.02541, 0.4975, 0.01745, 0.5073, 0.009896, 0.5317, 0.02654, 0.5226, 0.02206, 0.5241, 0.01595, 0.5318, 0.01508, 0.5213, 0.9892, 0.5149, 0.9975, 0.5106, 0.9902, 0.5133, 0.9836, 0.5213, 0.9892, 0.5133, 0.9836, 0.5157, 0.9724, 0.5254, 0.9765, 0.5317, 0.02654, 0.5261, 0.0393, 0.5179, 0.03273, 0.5226, 0.02206, 0.5232, 0.4619, 0.5179, 0.4774, 0.478, 0.4464, 0.4902, 0.4316, 0.5285, 0.4462, 0.5027, 0.4169, 0.5388, 0.3752, 0.5574, 0.3986, 0.5285, 0.4462, 0.5574, 0.3986, 0.5828, 0.4133, 0.563, 0.4616, 0.5232, 0.4619, 0.5585, 0.4804, 0.5537, 0.4996, 0.5179, 0.4774, 0.5975, 0.3589, 0.5574, 0.3986, 0.5388, 0.3752, 0.5796, 0.3361, 0.7016, 0.646, 0.6866, 0.6684, 0.6528, 0.6467, 0.6706, 0.6232, 0.7016, 0.646, 0.6706, 0.6232, 0.6824, 0.6019, 0.7125, 0.6292, 0.5975, 0.3589, 0.614, 0.3716, 0.5828, 0.4133, 0.5574, 0.3986, 0.4627, 0.4037, 0.4483, 0.4182, 0.423, 0.3918, 0.4368, 0.3776, 0.4773, 0.3894, 0.4508, 0.3636, 0.4877, 0.3246, 0.5154, 0.3502, 0.4773, 0.3894, 0.5154, 0.3502, 0.5388, 0.3752, 0.5027, 0.4169, 0.4627, 0.4037, 0.4902, 0.4316, 0.478, 0.4464, 0.4483, 0.4182, 0.5531, 0.3088, 0.5154, 0.3502, 0.4877, 0.3246, 0.5215, 0.2827, 0.6666, 0.6975, 0.645, 0.7296, 0.6122, 0.7085, 0.6334, 0.6753, 0.6666, 0.6975, 0.6334, 0.6753, 0.6528, 0.6467, 0.6866, 0.6684, 0.5531, 0.3088, 0.5796, 0.3361, 0.5388, 0.3752, 0.5154, 0.3502, 0.5166, 0.8224, 0.5464, 0.8215, 0.538, 0.8459, 0.5124, 0.8453, 0.5166, 0.8224, 0.5124, 0.8453, 0.4884, 0.8443, 0.4853, 0.8218, 0.5166, 0.8224, 0.4853, 0.8218, 0.4726, 0.7903, 0.5107, 0.7982, 0.5166, 0.8224, 0.5107, 0.7982, 0.5588, 0.7874, 0.5464, 0.8215, 0.46, 0.8229, 0.4853, 0.8218, 0.4884, 0.8443, 0.4682, 0.8429, 0.3761, 0.1278, 0.3932, 0.1133, 0.4027, 0.1335, 0.3855, 0.1522, 0.3761, 0.1278, 0.3855, 0.1522, 0.3646, 0.1675, 0.3576, 0.1408, 0.46, 0.8229, 0.4453, 0.8061, 0.4726, 0.7903, 0.4853, 0.8218, 0.4056, 0.1722, 0.3855, 0.1522, 0.4027, 0.1335, 0.4194, 0.1504, 0.4056, 0.1722, 0.4194, 0.1504, 0.4397, 0.1615, 0.4302, 0.1851, 0.4056, 0.1722, 0.4302, 0.1851, 0.4227, 0.2087, 0.3905, 0.1909, 0.4056, 0.1722, 0.3905, 0.1909, 0.3646, 0.1675, 0.3855, 0.1522, 0.4571, 0.1873, 0.4302, 0.1851, 0.4397, 0.1615, 0.4606, 0.1631, 0.5713, 0.8294, 0.559, 0.8494, 0.538, 0.8459, 0.5464, 0.8215, 0.5713, 0.8294, 0.5464, 0.8215, 0.5588, 0.7874, 0.5851, 0.8117, 0.4571, 0.1873, 0.4539, 0.2102, 0.4227, 0.2087, 0.4302, 0.1851, 0.5098, 0.8646, 0.5312, 0.8656, 0.5268, 0.8832, 0.5083, 0.8819, 0.5098, 0.8646, 0.5083, 0.8819, 0.4905, 0.8812, 0.4895, 0.8635, 0.5098, 0.8646, 0.4895, 0.8635, 0.4884, 0.8443, 0.5124, 0.8453, 0.5098, 0.8646, 0.5124, 0.8453, 0.538, 0.8459, 0.5312, 0.8656, 0.4722, 0.8624, 0.4895, 0.8635, 0.4905, 0.8812, 0.4766, 0.8804, 0.4099, 0.1014, 0.4237, 0.08788, 0.4324, 0.09928, 0.4183, 0.1167, 0.4099, 0.1014, 0.4183, 0.1167, 0.4027, 0.1335, 0.3932, 0.1133, 0.4722, 0.8624, 0.4682, 0.8429, 0.4884, 0.8443, 0.4895, 0.8635, 0.4325, 0.1303, 0.4183, 0.1167, 0.4324, 0.09928, 0.4458, 0.1105, 0.4325, 0.1303, 0.4458, 0.1105, 0.4608, 0.12, 0.4493, 0.1402, 0.4325, 0.1303, 0.4493, 0.1402, 0.4397, 0.1615, 0.4194, 0.1504, 0.4325, 0.1303, 0.4194, 0.1504, 0.4027, 0.1335, 0.4183, 0.1167, 0.4662, 0.1424, 0.4493, 0.1402, 0.4608, 0.12, 0.4739, 0.124, 0.549, 0.8674, 0.541, 0.8844, 0.5268, 0.8832, 0.5312, 0.8656, 0.549, 0.8674, 0.5312, 0.8656, 0.538, 0.8459, 0.559, 0.8494, 0.4662, 0.1424, 0.4606, 0.1631, 0.4397, 0.1615, 0.4493, 0.1402, 0.4087, 0.3512, 0.3966, 0.3643, 0.3615, 0.3298, 0.3728, 0.3179, 0.4211, 0.3382, 0.3841, 0.306, 0.4188, 0.2621, 0.4558, 0.2974, 0.4211, 0.3382, 0.4558, 0.2974, 0.4877, 0.3246, 0.4508, 0.3636, 0.4087, 0.3512, 0.4368, 0.3776, 0.423, 0.3918, 0.3966, 0.3643, 0.4875, 0.2568, 0.4558, 0.2974, 0.4188, 0.2621, 0.4595, 0.2367, 0.6216, 0.7632, 0.6055, 0.7921, 0.5588, 0.7874, 0.5903, 0.7449, 0.6216, 0.7632, 0.5903, 0.7449, 0.6122, 0.7085, 0.645, 0.7296, 0.4875, 0.2568, 0.5215, 0.2827, 0.4877, 0.3246, 0.4558, 0.2974, 0.001838, 0.1949, 0.009799, 0.1996, 0.00784, 0.2057, 0.0001018, 0.2043, 0.08667, 0.2418, 0.08647, 0.2135, 0.09044, 0.2137, 0.09574, 0.2391, 0.08827, 0.203, 0.09096, 0.2035, 0.09044, 0.2137, 0.08647, 0.2135, 0.89, 0.0001018, 0.9454, 0.006059, 0.9251, 0.0386, 0.915, 0.03761, 0.08667, 0.2418, 0.09574, 0.2391, 0.1014, 0.2504, 0.08914, 0.2566, 0.4211, 0.3382, 0.4508, 0.3636, 0.4368, 0.3776, 0.4087, 0.3512, 0.4211, 0.3382, 0.4087, 0.3512, 0.3728, 0.3179, 0.3841, 0.306, 0.4773, 0.3894, 0.5027, 0.4169, 0.4902, 0.4316, 0.4627, 0.4037, 0.4773, 0.3894, 0.4627, 0.4037, 0.4368, 0.3776, 0.4508, 0.3636, 0.5285, 0.4462, 0.563, 0.4616, 0.5585, 0.4804, 0.5232, 0.4619, 0.5285, 0.4462, 0.5232, 0.4619, 0.4902, 0.4316, 0.5027, 0.4169, 0.1475, 0.2535, 0.1867, 0.2405, 0.1888, 0.2552, 0.1468, 0.2663, 0.1475, 0.2535, 0.1468, 0.2663, 0.1159, 0.2725, 0.1195, 0.2596, 0.2364, 0.2223, 0.2838, 0.227, 0.2833, 0.2436, 0.2384, 0.239, 0.2364, 0.2223, 0.2384, 0.239, 0.1888, 0.2552, 0.1867, 0.2405, 0.6775, 0.5599, 0.664, 0.5513, 0.7163, 0.5191, 0.7246, 0.5299, 0.6188, 0.4489, 0.6798, 0.4397, 0.6809, 0.4495, 0.617, 0.4655, 0.6188, 0.4489, 0.617, 0.4655, 0.5585, 0.4804, 0.563, 0.4616, 0.7506, 0.5135, 0.7464, 0.5041, 0.7609, 0.4998, 0.7633, 0.5079, 0.7506, 0.5135, 0.7246, 0.5299, 0.7163, 0.5191, 0.7464, 0.5041, 0.7141, 0.4361, 0.7325, 0.4301, 0.736, 0.437, 0.7176, 0.4445, 0.7141, 0.4361, 0.7176, 0.4445, 0.6809, 0.4495, 0.6798, 0.4397, 0.7794, 0.5068, 0.7781, 0.4993, 0.7967, 0.4996, 0.7971, 0.5068, 0.7794, 0.5068, 0.7633, 0.5079, 0.7609, 0.4998, 0.7781, 0.4993, 0.7508, 0.4188, 0.7674, 0.405, 0.7713, 0.4107, 0.7543, 0.4249, 0.7508, 0.4188, 0.7543, 0.4249, 0.736, 0.437, 0.7325, 0.4301, 0.8142, 0.5061, 0.8141, 0.4992, 0.8303, 0.4987, 0.8304, 0.5053, 0.8142, 0.5061, 0.7971, 0.5068, 0.7967, 0.4996, 0.8141, 0.4992, 0.7818, 0.3934, 0.7959, 0.3828, 0.8002, 0.3884, 0.786, 0.3989, 0.7818, 0.3934, 0.786, 0.3989, 0.7713, 0.4107, 0.7674, 0.405, 0.8454, 0.5048, 0.8454, 0.4985, 0.8592, 0.4985, 0.8593, 0.5043, 0.8454, 0.5048, 0.8304, 0.5053, 0.8303, 0.4987, 0.8454, 0.4985, 0.809, 0.3722, 0.8201, 0.3626, 0.8237, 0.3674, 0.813, 0.3776, 0.809, 0.3722, 0.813, 0.3776, 0.8002, 0.3884, 0.7959, 0.3828, 0.8712, 0.5038, 0.8714, 0.4989, 0.8794, 0.4997, 0.8796, 0.5034, 0.8712, 0.5038, 0.8593, 0.5043, 0.8592, 0.4985, 0.8714, 0.4989, 0.8295, 0.3548, 0.8359, 0.3496, 0.8383, 0.3528, 0.8327, 0.3587, 0.8295, 0.3548, 0.8327, 0.3587, 0.8237, 0.3674, 0.8201, 0.3626, 0.02447, 0.2079, 0.0366, 0.2153, 0.03571, 0.2218, 0.02224, 0.2132, 0.02447, 0.2079, 0.02224, 0.2132, 0.01415, 0.2064, 0.01596, 0.2026, 0.0521, 0.223, 0.06876, 0.232, 0.06811, 0.2437, 0.05152, 0.2327, 0.0521, 0.223, 0.05152, 0.2327, 0.03571, 0.2218, 0.0366, 0.2153, 0.845, 0.343, 0.848, 0.3494, 0.8383, 0.3528, 0.8359, 0.3496, 0.8898, 0.5023, 0.8796, 0.5034, 0.8794, 0.4997, 0.8881, 0.4963, 0.3377, 0.2603, 0.3841, 0.306, 0.3728, 0.3179, 0.3306, 0.2769, 0.3377, 0.2603, 0.3306, 0.2769, 0.2833, 0.2436, 0.2838, 0.227, 0.1119, 0.2548, 0.1195, 0.2596, 0.1159, 0.2725, 0.1061, 0.2658, 0.08667, 0.2418, 0.08914, 0.2566, 0.06811, 0.2437, 0.06876, 0.232, 0.009799, 0.1996, 0.01596, 0.2026, 0.01415, 0.2064, 0.00784, 0.2057, 0.08914, 0.2566, 0.1014, 0.2504, 0.1134, 0.2662, 0.1038, 0.2681, 0.1061, 0.2658, 0.09985, 0.2782, 0.08042, 0.2685, 0.07849, 0.2626, 0.08078, 0.2581, 0.08665, 0.2561, 0.1046, 0.2713, 0.1146, 0.273, 0.1131, 0.2784, 0.104, 0.2734, 0.08628, 0.2898, 0.08442, 0.2719, 0.1013, 0.2748, 0.1092, 0.2837, 0.104, 0.2734, 0.1131, 0.2784, 0.1092, 0.2837, 0.1013, 0.2748, 0.1146, 0.273, 0.1046, 0.2713, 0.1038, 0.2681, 0.1134, 0.2662, 0.08442, 0.2719, 0.08914, 0.2566, 0.1038, 0.2681, 0.1046, 0.2713, 0.104, 0.2734, 0.1013, 0.2748, 0.07353, 0.2936, 0.07896, 0.2827, 0.09503, 0.2893, 0.09103, 0.3004, 0.09011, 0.1933, 0.09197, 0.1937, 0.09096, 0.2035, 0.08827, 0.203, 0.3966, 0.3643, 0.423, 0.3918, 0.4121, 0.4025, 0.386, 0.375, 0.1473, 0.3036, 0.1469, 0.2925, 0.1928, 0.2822, 0.1946, 0.2948, 0.1473, 0.3036, 0.1086, 0.3069, 0.1106, 0.2959, 0.1469, 0.2925, 0.4483, 0.4182, 0.478, 0.4464, 0.4678, 0.4579, 0.4376, 0.4292, 0.143, 0.2043, 0.1748, 0.1883, 0.1792, 0.2002, 0.1458, 0.2152, 0.423, 0.3918, 0.4483, 0.4182, 0.4376, 0.4292, 0.4121, 0.4025, 0.478, 0.4464, 0.5179, 0.4774, 0.508, 0.4907, 0.4678, 0.4579, 0.143, 0.2043, 0.1458, 0.2152, 0.128, 0.2219, 0.1274, 0.2117, 0.2384, 0.2896, 0.2394, 0.2738, 0.2764, 0.2805, 0.2706, 0.2999, 0.2384, 0.2896, 0.1946, 0.2948, 0.1928, 0.2822, 0.2394, 0.2738, 0.2174, 0.1626, 0.2618, 0.1377, 0.2769, 0.1562, 0.223, 0.1763, 0.2174, 0.1626, 0.223, 0.1763, 0.1792, 0.2002, 0.1748, 0.1883, 0.3615, 0.3298, 0.3966, 0.3643, 0.386, 0.375, 0.3507, 0.3409, 0.008305, 0.2294, 0.01354, 0.2243, 0.02871, 0.2387, 0.02375, 0.2474, 0.008305, 0.2294, 0.0001018, 0.2138, 0.004867, 0.2127, 0.01354, 0.2243, 0.02249, 0.1773, 0.04325, 0.1769, 0.0419, 0.1886, 0.0241, 0.1865, 0.02249, 0.1773, 0.0241, 0.1865, 0.0119, 0.1895, 0.007571, 0.1842, 0.03885, 0.2621, 0.04371, 0.2535, 0.06031, 0.2668, 0.05468, 0.2774, 0.03885, 0.2621, 0.02375, 0.2474, 0.02871, 0.2387, 0.04371, 0.2535, 0.2953, 0.3171, 0.3093, 0.3052, 0.3507, 0.3409, 0.3402, 0.3518, 0.2953, 0.3171, 0.2706, 0.2999, 0.2764, 0.2805, 0.3093, 0.3052, 0.4846, 0.7742, 0.4976, 0.7867, 0.4618, 0.7742, 0.4513, 0.7586, 0.296, 0.122, 0.3072, 0.1303, 0.2769, 0.1562, 0.2618, 0.1377, 0.4348, 0.7439, 0.4513, 0.7586, 0.4618, 0.7742, 0.432, 0.7578, 0.5179, 0.4774, 0.5537, 0.4996, 0.5496, 0.5138, 0.508, 0.4907, 0.06325, 0.1817, 0.0793, 0.1877, 0.07619, 0.1976, 0.06015, 0.1926, 0.06325, 0.1817, 0.06015, 0.1926, 0.0419, 0.1886, 0.04325, 0.1769, 0.001838, 0.1949, 0.007571, 0.1842, 0.0119, 0.1895, 0.009799, 0.1996, 0.0001018, 0.2043, 0.00784, 0.2057, 0.004867, 0.2127, 0.0001018, 0.2138, 0.1255, 0.2115, 0.1274, 0.2117, 0.128, 0.2219, 0.1252, 0.2214, 0.09011, 0.1933, 0.08827, 0.203, 0.07619, 0.1976, 0.0793, 0.1877, 0.09103, 0.3004, 0.09503, 0.2893, 0.1106, 0.2959, 0.1086, 0.3069, 0.07353, 0.2936, 0.05468, 0.2774, 0.06031, 0.2668, 0.07896, 0.2827, 0.918, 0.04833, 0.915, 0.03761, 0.9201, 0.04533, 0.9202, 0.04575, 0.9585, 0.08, 0.89, 0.08292, 0.918, 0.04833, 0.922, 0.04787, 0.9454, 0.006059, 0.9585, 0.08, 0.922, 0.04787, 0.9251, 0.0386, 0.89, 0.08292, 0.89, 0.0001018, 0.915, 0.03761, 0.918, 0.04833, 0.9204, 0.04582, 0.9202, 0.04575, 0.9203, 0.04569, 0.9203, 0.04569, 0.9251, 0.0386, 0.922, 0.04787, 0.9204, 0.04582, 0.9205, 0.04552, 0.9204, 0.04582, 0.922, 0.04787, 0.9204, 0.04598, 0.9205, 0.04609, 0.915, 0.03761, 0.9251, 0.0386, 0.9205, 0.04552, 0.9201, 0.04533, 0.9203, 0.04567, 0.9203, 0.0457, 0.9203, 0.04569, 0.9201, 0.04533, 0.9205, 0.04552, 0.9203, 0.0457, 0.9203, 0.04567, 0.9202, 0.04575, 0.9201, 0.04533, 0.9203, 0.04567, 0.9203, 0.04569, 0.9205, 0.04552, 0.9204, 0.04582, 0.9203, 0.04569, 0.9203, 0.0457, 0.9205, 0.04609, 0.9204, 0.04598, 0.9206, 0.04622, 0.9206, 0.04632, 0.9202, 0.04575, 0.9204, 0.04582, 0.9205, 0.04609, 0.9204, 0.04595, 0.922, 0.04787, 0.918, 0.04833, 0.9203, 0.04582, 0.9204, 0.04598, 0.918, 0.04833, 0.9202, 0.04575, 0.9204, 0.04595, 0.9203, 0.04582, 0.9205, 0.04609, 0.9206, 0.04622, 0.9207, 0.04641, 0.9204, 0.04595, 0.9205, 0.04609, 0.9206, 0.04632, 0.9206, 0.04622, 0.9203, 0.04582, 0.9204, 0.04595, 0.9206, 0.04622, 0.9205, 0.04609, 0.9204, 0.04598, 0.9203, 0.04582, 0.9205, 0.04609, 0.9206, 0.04622, 0.9203, 0.04569, 0.9203, 0.04567, 0.9203, 0.04569, 0.9206, 0.04622, 0.9205, 0.04609, 0.9207, 0.04641, 0.9206, 0.04632, 0.9206, 0.04622, 0.9207, 0.04641, 0.9206, 0.04622, 0.9206, 0.04632, 0.9207, 0.04641, 0.9203, 0.0457, 0.9203, 0.04569, 0.9203, 0.04569, 0.9203, 0.04569, 0.9203, 0.04569, 0.9203, 0.04569])
me_cube.materials.append(mat_material)
me_cube.use_remesh_preserve_volume = False
me_cube.use_remesh_preserve_attributes = False
me_cube.use_mirror_vertex_groups = False
me_cube.update()

# ---- objects
ob_cube = bpy.data.objects.new('Cube', me_cube)
ob_lamp = bpy.data.objects.new('Lamp', light_lamp)
ob_camera = bpy.data.objects.new('Camera', cam_camera)

# ---- transforms, parenting, visibility, modifiers, constraints
ob_cube.location = (0.0, 0.0, 0.0)
ob_cube.lock_rotations_4d = False
ob_cube.empty_display_type = 'ARROWS'
ob_cube.lineart.crease_threshold = 0.0
_m = ob_cube.modifiers.new('ミラー', 'MIRROR')
ob_lamp.location = (4.076, 1.005, 5.904)
ob_lamp.rotation_euler = (0.6503, 0.05522, 1.866)
ob_lamp.lock_rotations_4d = False
ob_lamp.empty_display_type = 'ARROWS'
ob_lamp.color = (0.0, 0.0, 0.0, 0.0)
ob_lamp.lineart.crease_threshold = 0.0
ob_camera.location = (7.481, -6.508, 5.344)
ob_camera.rotation_euler = (1.109, 0.0, 0.8149)
ob_camera.lock_rotations_4d = False
ob_camera.empty_display_type = 'ARROWS'
ob_camera.color = (0.0, 0.0, 0.0, 0.0)
ob_camera.display_type = 'WIRE'
ob_camera.lineart.crease_threshold = 0.0

# ---- collection membership
col_collection_1.objects.link(ob_cube)
col_collection_1.objects.link(ob_lamp)
col_collection_1.objects.link(ob_camera)

# ---- scene / render settings (as saved in the file)
scene.camera = ob_camera
scene.frame_start = 1; scene.frame_end = 250; scene.frame_set(1)
scene.render.engine = 'BLENDER_EEVEE_NEXT'
scene.render.resolution_percentage = 50
scene.render.dither_intensity = 0.0
scene.cycles.use_denoising = False
scene.cycles.samples = 128
scene.cycles.sampling_pattern = 'TABULATED_SOBOL'
scene.cycles.use_adaptive_sampling = False
scene.cycles.use_light_tree = False
scene.cycles.blur_glossy = 0.0
scene.cycles.sample_clamp_indirect = 0.0
scene.view_settings.view_transform = 'Standard'
bpy.context.view_layer.update()
